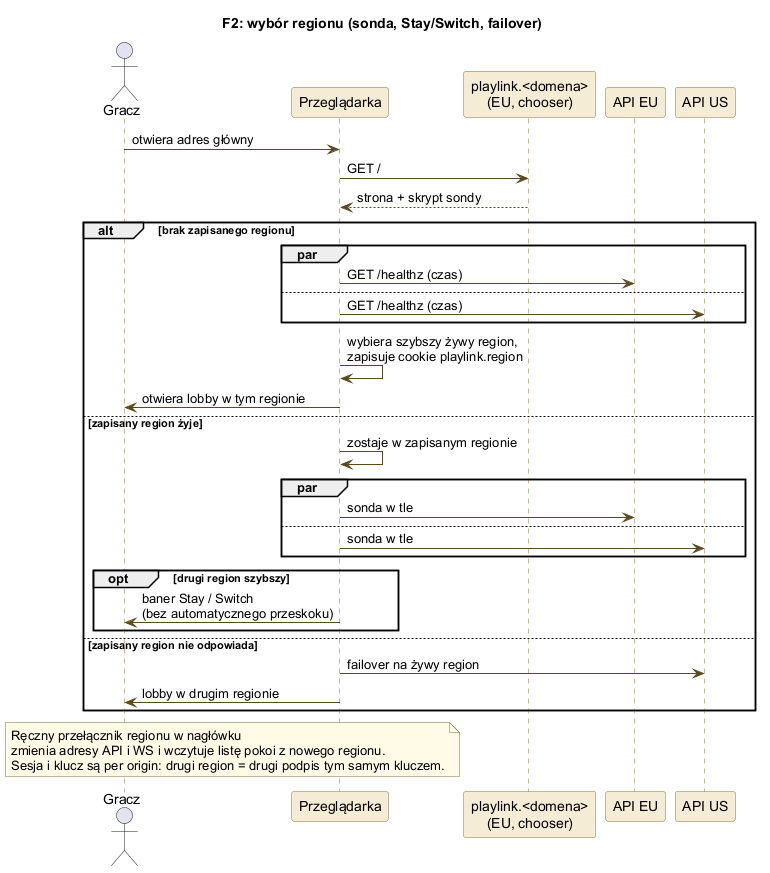

The diagram above was rendered by PlantUML. Its source (embedded in the PNG):
@startuml wybor-regionu
skinparam backgroundColor #FFFFFF
skinparam shadowing false
skinparam defaultFontName Arial
skinparam ArrowColor #5c4a1e
skinparam component {
  BackgroundColor #f5ecd6
  BorderColor #8a6d3b
}
skinparam database {
  BackgroundColor #e8dcc0
  BorderColor #8a6d3b
}
skinparam node {
  BackgroundColor #faf6ec
  BorderColor #8a6d3b
}
skinparam cloud {
  BackgroundColor #eef3fa
  BorderColor #4a6fa5
}
skinparam sequence {
  ParticipantBackgroundColor #f5ecd6
  ParticipantBorderColor #8a6d3b
  LifeLineBorderColor #8a6d3b
}
skinparam note {
  BackgroundColor #fffbe6
  BorderColor #8a6d3b
}
title F2: wybór regionu (sonda, Stay/Switch, failover)
actor "Gracz" as u
participant "Przeglądarka" as b
participant "playlink.<domena>\n(EU, chooser)" as ch
participant "API EU" as eu
participant "API US" as us

u -> b : otwiera adres główny
b -> ch : GET /
ch --> b : strona + skrypt sondy
alt brak zapisanego regionu
  par
    b -> eu : GET /healthz (czas)
  else
    b -> us : GET /healthz (czas)
  end
  b -> b : wybiera szybszy żywy region,\nzapisuje cookie playlink.region
  b -> u : otwiera lobby w tym regionie
else zapisany region żyje
  b -> b : zostaje w zapisanym regionie
  par
    b -> eu : sonda w tle
  else
    b -> us : sonda w tle
  end
  opt drugi region szybszy
    b -> u : baner Stay / Switch\n(bez automatycznego przeskoku)
  end
else zapisany region nie odpowiada
  b -> us : failover na żywy region
  b -> u : lobby w drugim regionie
end
note over u, b : Ręczny przełącznik regionu w nagłówku\nzmienia adresy API i WS i wczytuje listę pokoi z nowego regionu.\nSesja i klucz są per origin: drugi region = drugi podpis tym samym kluczem.
@enduml